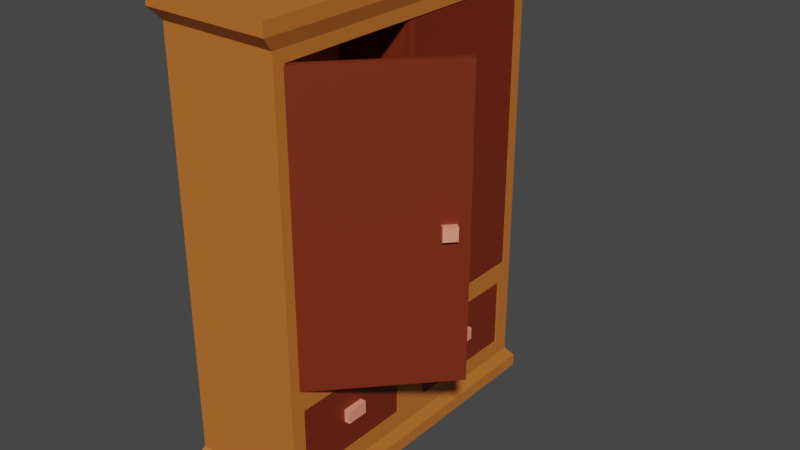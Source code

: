 # Source: blend.blend  (saved by Blender 4.0.36; exported with 4.5.12 LTS)
import bpy
from mathutils import Matrix  # noqa: F401  (used for matrix-valued properties, if any)

bpy.ops.wm.read_factory_settings(use_empty=True)
scene = bpy.context.scene
scene.name = 'Scene'

# ---- collections
col_x = bpy.data.collections.new('шкаф'); scene.collection.children.link(col_x)

# ---- materials (node trees are filled in below, after node groups)
mat_wood_002 = bpy.data.materials.new('wood.002')
mat_wood_002.use_transparent_shadow = False
mat_alt_wood_003 = bpy.data.materials.new('alt wood.003')
mat_alt_wood_003.use_transparent_shadow = False
mat_misc_003 = bpy.data.materials.new('misc.003')
mat_misc_003.alpha_threshold = 0.0
mat_misc_003.use_transparent_shadow = False
mat_misc_003.line_color = (0.0, 0.0, 0.0, 1.0)

# ---- material node trees
mat_wood_002.use_nodes = True; mat_wood_002.node_tree.nodes.clear()
_N = mat_wood_002.node_tree.nodes; _L = mat_wood_002.node_tree.links
n0 = _N.new('ShaderNodeOutputMaterial'); n0.name = 'Material Output'; n0.location = (300, 300)
n1 = _N.new('ShaderNodeBsdfPrincipled'); n1.name = 'Principled BSDF'; n1.location = (10, 300)
n1.distribution = 'GGX'
n1.subsurface_method = 'BURLEY'
n1.inputs[0].default_value = (0.5489, 0.1591, 0.02512, 1.0)
n1.inputs[3].default_value = 1.45
n1.inputs[27].default_value = (0.0, 0.0, 0.0, 1.0)
n1.inputs[28].default_value = 1.0
_L.new(n1.outputs[0], n0.inputs[0])
n0.is_active_output = True
mat_alt_wood_003.use_nodes = True; mat_alt_wood_003.node_tree.nodes.clear()
_N = mat_alt_wood_003.node_tree.nodes; _L = mat_alt_wood_003.node_tree.links
n0 = _N.new('ShaderNodeOutputMaterial'); n0.name = 'Material Output'; n0.location = (300, 300)
n1 = _N.new('ShaderNodeBsdfPrincipled'); n1.name = 'Principled BSDF'; n1.location = (10, 300)
n1.distribution = 'GGX'
n1.subsurface_method = 'BURLEY'
n1.inputs[0].default_value = (0.1734, 0.02153, 0.004758, 1.0)
n1.inputs[3].default_value = 1.45
n1.inputs[27].default_value = (0.0, 0.0, 0.0, 1.0)
n1.inputs[28].default_value = 1.0
_L.new(n1.outputs[0], n0.inputs[0])
n0.is_active_output = True
mat_misc_003.use_nodes = True; mat_misc_003.node_tree.nodes.clear()
_N = mat_misc_003.node_tree.nodes; _L = mat_misc_003.node_tree.links
n0 = _N.new('ShaderNodeOutputMaterial'); n0.name = 'Material Output'; n0.location = (300, 300)
n1 = _N.new('ShaderNodeBsdfPrincipled'); n1.name = 'Principled BSDF'; n1.location = (10, 300)
n1.distribution = 'GGX'
n1.subsurface_method = 'BURLEY'
n1.inputs[0].default_value = (1.0, 0.3161, 0.2097, 1.0)
n1.inputs[2].default_value = 0.4
n1.inputs[3].default_value = 1.45
n1.inputs[27].default_value = (0.0, 0.0, 0.0, 1.0)
n1.inputs[28].default_value = 1.0
_L.new(n1.outputs[0], n0.inputs[0])
n0.is_active_output = True

# ---- world
world_world = bpy.data.worlds.new('World'); scene.world = world_world
world_world.use_nodes = True; world_world.node_tree.nodes.clear()
_N = world_world.node_tree.nodes; _L = world_world.node_tree.links
n0 = _N.new('ShaderNodeOutputWorld'); n0.name = 'World Output'; n0.location = (300, 300)
n1 = _N.new('ShaderNodeBackground'); n1.name = 'Background'; n1.location = (10, 300)
n1.inputs[0].default_value = (0.05088, 0.05088, 0.05088, 1.0)
_L.new(n1.outputs[0], n0.inputs[0])
n0.is_active_output = True
world_world.color = (0.05088, 0.05088, 0.05088)
world_world.use_sun_shadow = False
world_world.sun_shadow_jitter_overblur = 0.0

# ---- meshes
me_cube_016 = bpy.data.meshes.new('Cube.016')
me_cube_016.from_pydata([(-4.777, -22.28, 6.612), (-4.777, -22.28, 17.63), (-4.777, -3.222, 6.612), (-4.777, -3.222, 17.63), (-4.777, 2.496, 6.612), (-4.777, 2.496, 17.63), (-4.777, 21.56, 6.612), (-4.777, 21.56, 17.63), (-8.394, -24.55, 19.0), (-8.394, -24.55, 67.25), (-8.394, 24.32, 19.0), (-8.394, 24.32, 67.25), (10.08, -22.72, 20.8), (10.08, -22.72, 65.45), (10.08, 22.5, 20.8), (10.08, 22.5, 65.45), (10.08, 24.32, 67.25), (10.08, 24.32, 19.0), (10.08, -24.55, 19.0), (10.08, -24.55, 67.25), (-1.917, 22.5, 65.45), (-1.917, 22.5, 20.8), (-1.917, -22.72, 20.8), (-1.917, -22.72, 65.45), (-8.394, 24.32, 4.0), (-8.394, -24.55, 4.0), (10.08, 24.32, 4.0), (10.08, -24.55, 4.0), (-9.057, 26.08, 2.0), (-9.057, -26.3, 2.0), (10.75, 26.08, 2.0), (10.75, -26.3, 2.0), (-9.057, 26.08, -3.815e-05), (-9.057, -26.3, -3.815e-05), (10.75, 26.08, -3.815e-05), (10.75, -26.3, -3.815e-05), (-9.057, -26.3, 69.25), (-9.057, 26.08, 69.25), (10.75, 26.08, 69.25), (10.75, -26.3, 69.25), (-9.057, -26.3, 71.25), (-9.057, 26.08, 71.25), (10.75, 26.08, 71.25), (10.75, -26.3, 71.25), (10.08, 21.56, 17.63), (10.08, 21.56, 6.612), (10.08, -22.28, 6.612), (10.08, -3.222, 6.612), (10.08, -3.222, 17.63), (10.08, -22.28, 17.63), (10.08, 2.496, 6.612), (10.08, 2.496, 17.63), (-3.627, 0.6863, 20.2), (-3.627, -1.015, 20.2), (-3.627, 0.6863, 65.68), (-3.627, -1.015, 65.68), (9.708, 0.6863, 20.2), (9.708, -1.015, 20.2), (9.708, 0.6863, 65.68), (9.708, -1.015, 65.68), (8.763, -22.98, 21.01), (8.763, -22.98, 65.24), (24.23, -6.306, 21.01), (24.23, -6.306, 65.24), (9.446, -23.61, 21.01), (9.446, -23.61, 65.24), (24.91, -6.94, 21.01), (24.91, -6.94, 65.24), (22.35, -9.562, 42.12), (22.35, -9.562, 44.12), (23.7, -8.083, 42.12), (23.7, -8.083, 44.12), (23.09, -10.24, 42.12), (23.09, -10.24, 44.12), (24.44, -8.757, 42.12), (24.44, -8.757, 44.12), (10.08, 1.248, 42.12), (10.08, 1.248, 44.12), (10.08, 3.248, 42.12), (10.08, 3.248, 44.12), (11.08, 1.248, 42.12), (11.08, 1.248, 44.12), (11.08, 3.248, 42.12), (11.08, 3.248, 44.12), (9.234, -0.221, 21.01), (9.234, -0.221, 65.24), (9.108, 22.52, 21.01), (9.108, 22.52, 65.24), (10.17, -0.2158, 21.01), (10.17, -0.2158, 65.24), (10.04, 22.52, 21.01), (10.04, 22.52, 65.24), (9.84, -14.46, 11.34), (9.84, -14.46, 13.34), (9.84, -11.07, 11.34), (9.84, -11.07, 13.34), (10.84, -14.46, 11.34), (10.84, -14.46, 13.34), (10.84, -11.07, 11.34), (10.84, -11.07, 13.34), (-7.777, -22.28, 6.612), (-7.114, -21.57, 17.63), (-7.777, -3.222, 6.612), (-7.114, -3.934, 17.63), (9.943, -22.28, 6.612), (9.281, -21.57, 17.63), (9.943, -3.222, 6.612), (9.281, -3.934, 17.63), (-7.777, -22.28, 17.63), (-7.777, -3.222, 17.63), (9.943, -3.222, 17.63), (9.943, -22.28, 17.63), (-7.114, -21.57, 10.63), (-7.114, -3.934, 10.63), (9.281, -3.934, 10.63), (9.281, -21.57, 10.63), (9.84, 10.24, 11.34), (9.84, 10.24, 13.34), (9.84, 13.63, 11.34), (9.84, 13.63, 13.34), (10.84, 10.24, 11.34), (10.84, 10.24, 13.34), (10.84, 13.63, 11.34), (10.84, 13.63, 13.34), (-7.777, 2.417, 6.612), (-7.114, 3.13, 17.63), (-7.777, 21.48, 6.612), (-7.114, 20.77, 17.63), (9.943, 2.417, 6.612), (9.281, 3.13, 17.63), (9.943, 21.48, 6.612), (9.281, 20.77, 17.63), (-7.777, 2.417, 17.63), (-7.777, 21.48, 17.63), (9.943, 21.48, 17.63), (9.943, 2.417, 17.63), (-7.114, 3.13, 10.63), (-7.114, 20.77, 10.63), (9.281, 20.77, 10.63), (9.281, 3.13, 10.63), (-3.627, -22.9, 53.91), (-3.627, -22.9, 54.76), (-3.627, 22.57, 53.91), (-3.627, 22.57, 54.76), (9.708, -22.9, 53.91), (9.708, -22.9, 54.76), (9.708, 22.57, 53.91), (9.708, 22.57, 54.76)], [], [(0, 2, 3, 1), (2, 47, 48, 3), (2, 0, 46, 47), (4, 6, 7, 5), (6, 45, 44, 7), (6, 4, 50, 45), (8, 9, 11, 10), (10, 11, 16, 17), (15, 13, 23, 20), (18, 19, 9, 8), (10, 17, 26, 24), (11, 9, 36, 37), (15, 14, 17, 16), (14, 12, 18, 17), (13, 15, 16, 19), (12, 13, 19, 18), (21, 20, 23, 22), (14, 15, 20, 21), (13, 12, 22, 23), (12, 14, 21, 22), (25, 24, 28, 29), (8, 10, 24, 25), (17, 44, 45, 50, 47, 46, 27, 26), (18, 8, 25, 27), (31, 29, 33, 35), (27, 25, 29, 31), (24, 26, 30, 28), (26, 27, 31, 30), (32, 34, 35, 33), (28, 30, 34, 32), (30, 31, 35, 34), (29, 28, 32, 33), (36, 39, 43, 40), (9, 19, 39, 36), (16, 11, 37, 38), (19, 16, 38, 39), (42, 41, 40, 43), (38, 37, 41, 42), (39, 38, 42, 43), (37, 36, 40, 41), (50, 4, 5, 51), (49, 1, 3, 48), (51, 5, 7, 44), (27, 46, 49, 48, 47, 50, 51, 44, 17, 18), (46, 0, 1, 49), (52, 53, 55, 54), (54, 55, 59, 58), (58, 59, 57, 56), (56, 57, 53, 52), (54, 58, 56, 52), (59, 55, 53, 57), (60, 61, 63, 62), (62, 63, 67, 66), (66, 67, 65, 64), (64, 65, 61, 60), (62, 66, 64, 60), (67, 63, 61, 65), (68, 69, 71, 70), (70, 71, 75, 74), (74, 75, 73, 72), (72, 73, 69, 68), (70, 74, 72, 68), (75, 71, 69, 73), (76, 77, 79, 78), (78, 79, 83, 82), (82, 83, 81, 80), (80, 81, 77, 76), (78, 82, 80, 76), (83, 79, 77, 81), (84, 85, 87, 86), (86, 87, 91, 90), (90, 91, 89, 88), (88, 89, 85, 84), (86, 90, 88, 84), (91, 87, 85, 89), (92, 93, 95, 94), (94, 95, 99, 98), (98, 99, 97, 96), (96, 97, 93, 92), (94, 98, 96, 92), (99, 95, 93, 97), (100, 108, 109, 102), (102, 109, 110, 106), (106, 110, 111, 104), (104, 111, 108, 100), (102, 106, 104, 100), (105, 107, 114, 115), (101, 103, 109, 108), (103, 107, 110, 109), (107, 105, 111, 110), (105, 101, 108, 111), (114, 113, 112, 115), (103, 101, 112, 113), (101, 105, 115, 112), (107, 103, 113, 114), (116, 117, 119, 118), (118, 119, 123, 122), (122, 123, 121, 120), (120, 121, 117, 116), (118, 122, 120, 116), (123, 119, 117, 121), (124, 132, 133, 126), (126, 133, 134, 130), (130, 134, 135, 128), (128, 135, 132, 124), (126, 130, 128, 124), (129, 131, 138, 139), (125, 127, 133, 132), (127, 131, 134, 133), (131, 129, 135, 134), (129, 125, 132, 135), (138, 137, 136, 139), (127, 125, 136, 137), (125, 129, 139, 136), (131, 127, 137, 138), (140, 141, 143, 142), (142, 143, 147, 146), (146, 147, 145, 144), (144, 145, 141, 140), (142, 146, 144, 140), (147, 143, 141, 145)])
me_cube_016.polygons.foreach_set('material_index', [0, 0, 0, 0, 0, 0, 0, 0, 0, 0, 0, 0, 0, 0, 0, 0, 0, 0, 0, 0, 0, 0, 0, 0, 0, 0, 0, 0, 0, 0, 0, 0, 0, 0, 0, 0, 0, 0, 0, 0, 0, 0, 0, 0, 0, 1, 1, 1, 1, 1, 1, 1, 1, 1, 1, 1, 1, 2, 2, 2, 2, 2, 2, 2, 2, 2, 2, 2, 2, 1, 1, 1, 1, 1, 1, 2, 2, 2, 2, 2, 2, 1, 1, 1, 1, 1, 1, 1, 1, 1, 1, 1, 1, 1, 1, 2, 2, 2, 2, 2, 2, 1, 1, 1, 1, 1, 1, 1, 1, 1, 1, 1, 1, 1, 1, 1, 1, 1, 1, 1, 1])
_uv = me_cube_016.uv_layers.new(name='UVMap')
_uv.uv.foreach_set('vector', [0.375, 0.0, 0.375, 0.25, 0.625, 0.25, 0.625, 0.0, 0.375, 0.25, 0.375, 0.4597, 0.625, 0.4597, 0.625, 0.25, 0.125, 0.5, 0.125, 0.75, 0.3347, 0.75, 0.3347, 0.5, 0.375, 0.0, 0.375, 0.25, 0.625, 0.25, 0.625, 0.0, 0.375, 0.25, 0.375, 0.4597, 0.625, 0.4597, 0.625, 0.25, 0.125, 0.5, 0.125, 0.75, 0.3347, 0.75, 0.3347, 0.5, 0.375, 0.0, 0.625, 0.0, 0.625, 0.25, 0.375, 0.25, 0.375, 0.25, 0.625, 0.25, 0.625, 0.5, 0.375, 0.5, 0.6157, 0.5093, 0.6157, 0.7407, 0.6157, 0.7407, 0.6157, 0.5093, 0.375, 0.75, 0.625, 0.75, 0.625, 1.0, 0.375, 1.0, 0.375, 0.25, 0.375, 0.5, 0.375, 0.5, 0.375, 0.25, 0.625, 0.25, 0.625, 0.0, 0.625, 0.0, 0.625, 0.25, 0.6157, 0.5093, 0.3843, 0.5093, 0.375, 0.5, 0.625, 0.5, 0.3843, 0.5093, 0.3843, 0.7407, 0.375, 0.75, 0.375, 0.5, 0.6157, 0.7407, 0.6157, 0.5093, 0.625, 0.5, 0.625, 0.75, 0.3843, 0.7407, 0.6157, 0.7407, 0.625, 0.75, 0.375, 0.75, 0.3843, 0.5093, 0.6157, 0.5093, 0.6157, 0.7407, 0.3843, 0.7407, 0.3843, 0.5093, 0.6157, 0.5093, 0.6157, 0.5093, 0.3843, 0.5093, 0.6157, 0.7407, 0.3843, 0.7407, 0.3843, 0.7407, 0.6157, 0.7407, 0.3843, 0.7407, 0.3843, 0.5093, 0.3843, 0.5093, 0.3843, 0.7407, 0.375, 0.0, 0.375, 0.25, 0.375, 0.25, 0.375, 0.0, 0.375, 0.0, 0.375, 0.25, 0.375, 0.25, 0.375, 0.0, 0.375, 0.5, 0.375, 0.5142, 0.375, 0.5142, 0.375, 0.6117, 0.375, 0.6409, 0.375, 0.7384, 0.375, 0.75, 0.375, 0.5, 0.375, 0.75, 0.375, 1.0, 0.375, 1.0, 0.375, 0.75, 0.375, 0.75, 0.375, 1.0, 0.375, 1.0, 0.375, 0.75, 0.375, 0.75, 0.375, 1.0, 0.375, 1.0, 0.375, 0.75, 0.375, 0.25, 0.375, 0.5, 0.375, 0.5, 0.375, 0.25, 0.375, 0.5, 0.375, 0.75, 0.375, 0.75, 0.375, 0.5, 0.125, 0.5, 0.375, 0.5, 0.375, 0.75, 0.125, 0.75, 0.375, 0.25, 0.375, 0.5, 0.375, 0.5, 0.375, 0.25, 0.375, 0.5, 0.375, 0.75, 0.375, 0.75, 0.375, 0.5, 0.375, 0.0, 0.375, 0.25, 0.375, 0.25, 0.375, 0.0, 0.625, 1.0, 0.625, 0.75, 0.625, 0.75, 0.625, 1.0, 0.625, 1.0, 0.625, 0.75, 0.625, 0.75, 0.625, 1.0, 0.625, 0.5, 0.625, 0.25, 0.625, 0.25, 0.625, 0.5, 0.625, 0.75, 0.625, 0.5, 0.625, 0.5, 0.625, 0.75, 0.625, 0.5, 0.875, 0.5, 0.875, 0.75, 0.625, 0.75, 0.625, 0.5, 0.625, 0.25, 0.625, 0.25, 0.625, 0.5, 0.625, 0.75, 0.625, 0.5, 0.625, 0.5, 0.625, 0.75, 0.625, 0.25, 0.625, 0.0, 0.625, 0.0, 0.625, 0.25, 0.375, 0.7903, 0.375, 1.0, 0.625, 1.0, 0.625, 0.7903, 0.6653, 0.75, 0.875, 0.75, 0.875, 0.5, 0.6653, 0.5, 0.6653, 0.75, 0.875, 0.75, 0.875, 0.5, 0.6653, 0.5, 0.375, 0.75, 0.375, 0.7384, 0.375, 0.7384, 0.375, 0.6409, 0.375, 0.6409, 0.375, 0.6117, 0.375, 0.6117, 0.375, 0.5142, 0.375, 0.5, 0.375, 0.75, 0.375, 0.7903, 0.375, 1.0, 0.625, 1.0, 0.625, 0.7903, 0.375, 0.0, 0.625, 0.0, 0.625, 0.25, 0.375, 0.25, 0.375, 0.25, 0.625, 0.25, 0.625, 0.5, 0.375, 0.5, 0.375, 0.5, 0.625, 0.5, 0.625, 0.75, 0.375, 0.75, 0.375, 0.75, 0.625, 0.75, 0.625, 1.0, 0.375, 1.0, 0.125, 0.5, 0.375, 0.5, 0.375, 0.75, 0.125, 0.75, 0.625, 0.5, 0.875, 0.5, 0.875, 0.75, 0.625, 0.75, 0.375, 0.0, 0.625, 0.0, 0.625, 0.25, 0.375, 0.25, 0.375, 0.25, 0.625, 0.25, 0.625, 0.5, 0.375, 0.5, 0.375, 0.5, 0.625, 0.5, 0.625, 0.75, 0.375, 0.75, 0.375, 0.75, 0.625, 0.75, 0.625, 1.0, 0.375, 1.0, 0.125, 0.5, 0.375, 0.5, 0.375, 0.75, 0.125, 0.75, 0.625, 0.5, 0.875, 0.5, 0.875, 0.75, 0.625, 0.75, 0.375, 0.0, 0.625, 0.0, 0.625, 0.25, 0.375, 0.25, 0.375, 0.25, 0.625, 0.25, 0.625, 0.5, 0.375, 0.5, 0.375, 0.5, 0.625, 0.5, 0.625, 0.75, 0.375, 0.75, 0.375, 0.75, 0.625, 0.75, 0.625, 1.0, 0.375, 1.0, 0.125, 0.5, 0.375, 0.5, 0.375, 0.75, 0.125, 0.75, 0.625, 0.5, 0.875, 0.5, 0.875, 0.75, 0.625, 0.75, 0.375, 0.0, 0.625, 0.0, 0.625, 0.25, 0.375, 0.25, 0.375, 0.25, 0.625, 0.25, 0.625, 0.5, 0.375, 0.5, 0.375, 0.5, 0.625, 0.5, 0.625, 0.75, 0.375, 0.75, 0.375, 0.75, 0.625, 0.75, 0.625, 1.0, 0.375, 1.0, 0.125, 0.5, 0.375, 0.5, 0.375, 0.75, 0.125, 0.75, 0.625, 0.5, 0.875, 0.5, 0.875, 0.75, 0.625, 0.75, 0.375, 0.0, 0.625, 0.0, 0.625, 0.25, 0.375, 0.25, 0.375, 0.25, 0.625, 0.25, 0.625, 0.5, 0.375, 0.5, 0.375, 0.5, 0.625, 0.5, 0.625, 0.75, 0.375, 0.75, 0.375, 0.75, 0.625, 0.75, 0.625, 1.0, 0.375, 1.0, 0.125, 0.5, 0.375, 0.5, 0.375, 0.75, 0.125, 0.75, 0.625, 0.5, 0.875, 0.5, 0.875, 0.75, 0.625, 0.75, 0.375, 0.0, 0.625, 0.0, 0.625, 0.25, 0.375, 0.25, 0.375, 0.25, 0.625, 0.25, 0.625, 0.5, 0.375, 0.5, 0.375, 0.5, 0.625, 0.5, 0.625, 0.75, 0.375, 0.75, 0.375, 0.75, 0.625, 0.75, 0.625, 1.0, 0.375, 1.0, 0.125, 0.5, 0.375, 0.5, 0.375, 0.75, 0.125, 0.75, 0.625, 0.5, 0.875, 0.5, 0.875, 0.75, 0.625, 0.75, 0.375, 0.0, 0.625, 0.0, 0.625, 0.25, 0.375, 0.25, 0.375, 0.25, 0.625, 0.25, 0.625, 0.5, 0.375, 0.5, 0.375, 0.5, 0.625, 0.5, 0.625, 0.75, 0.375, 0.75, 0.375, 0.75, 0.625, 0.75, 0.625, 1.0, 0.375, 1.0, 0.125, 0.5, 0.375, 0.5, 0.375, 0.75, 0.125, 0.75, 0.6343, 0.7407, 0.6343, 0.5093, 0.6343, 0.5093, 0.6343, 0.7407, 0.8657, 0.7407, 0.8657, 0.5093, 0.875, 0.5, 0.875, 0.75, 0.8657, 0.5093, 0.6343, 0.5093, 0.625, 0.5, 0.875, 0.5, 0.6343, 0.5093, 0.6343, 0.7407, 0.625, 0.75, 0.625, 0.5, 0.6343, 0.7407, 0.8657, 0.7407, 0.875, 0.75, 0.625, 0.75, 0.6343, 0.5093, 0.8657, 0.5093, 0.8657, 0.7407, 0.6343, 0.7407, 0.8657, 0.5093, 0.8657, 0.7407, 0.8657, 0.7407, 0.8657, 0.5093, 0.8657, 0.7407, 0.6343, 0.7407, 0.6343, 0.7407, 0.8657, 0.7407, 0.6343, 0.5093, 0.8657, 0.5093, 0.8657, 0.5093, 0.6343, 0.5093, 0.375, 0.0, 0.625, 0.0, 0.625, 0.25, 0.375, 0.25, 0.375, 0.25, 0.625, 0.25, 0.625, 0.5, 0.375, 0.5, 0.375, 0.5, 0.625, 0.5, 0.625, 0.75, 0.375, 0.75, 0.375, 0.75, 0.625, 0.75, 0.625, 1.0, 0.375, 1.0, 0.125, 0.5, 0.375, 0.5, 0.375, 0.75, 0.125, 0.75, 0.625, 0.5, 0.875, 0.5, 0.875, 0.75, 0.625, 0.75, 0.375, 0.0, 0.625, 0.0, 0.625, 0.25, 0.375, 0.25, 0.375, 0.25, 0.625, 0.25, 0.625, 0.5, 0.375, 0.5, 0.375, 0.5, 0.625, 0.5, 0.625, 0.75, 0.375, 0.75, 0.375, 0.75, 0.625, 0.75, 0.625, 1.0, 0.375, 1.0, 0.125, 0.5, 0.375, 0.5, 0.375, 0.75, 0.125, 0.75, 0.6343, 0.7407, 0.6343, 0.5093, 0.6343, 0.5093, 0.6343, 0.7407, 0.8657, 0.7407, 0.8657, 0.5093, 0.875, 0.5, 0.875, 0.75, 0.8657, 0.5093, 0.6343, 0.5093, 0.625, 0.5, 0.875, 0.5, 0.6343, 0.5093, 0.6343, 0.7407, 0.625, 0.75, 0.625, 0.5, 0.6343, 0.7407, 0.8657, 0.7407, 0.875, 0.75, 0.625, 0.75, 0.6343, 0.5093, 0.8657, 0.5093, 0.8657, 0.7407, 0.6343, 0.7407, 0.8657, 0.5093, 0.8657, 0.7407, 0.8657, 0.7407, 0.8657, 0.5093, 0.8657, 0.7407, 0.6343, 0.7407, 0.6343, 0.7407, 0.8657, 0.7407, 0.6343, 0.5093, 0.8657, 0.5093, 0.8657, 0.5093, 0.6343, 0.5093, 0.375, 0.0, 0.625, 0.0, 0.625, 0.25, 0.375, 0.25, 0.375, 0.25, 0.625, 0.25, 0.625, 0.5, 0.375, 0.5, 0.375, 0.5, 0.625, 0.5, 0.625, 0.75, 0.375, 0.75, 0.375, 0.75, 0.625, 0.75, 0.625, 1.0, 0.375, 1.0, 0.125, 0.5, 0.375, 0.5, 0.375, 0.75, 0.125, 0.75, 0.625, 0.5, 0.875, 0.5, 0.875, 0.75, 0.625, 0.75])
me_cube_016.materials.append(mat_wood_002)
me_cube_016.materials.append(mat_alt_wood_003)
me_cube_016.materials.append(mat_misc_003)
me_cube_016.use_remesh_preserve_volume = False
me_cube_016.use_remesh_preserve_attributes = False
me_cube_016.use_mirror_vertex_groups = False
me_cube_016.update()

# ---- objects
ob_x = bpy.data.objects.new('шкаф', me_cube_016)

# ---- transforms, parenting, visibility, modifiers, constraints
ob_x.location = (0.6549, 0.9094, -0.125)
ob_x.lineart.crease_threshold = 0.0

# ---- collection membership
col_x.objects.link(ob_x)

# ---- scene / render settings (as saved in the file)
scene.frame_start = 1; scene.frame_end = 250; scene.frame_set(1)
scene.render.engine = 'BLENDER_EEVEE_NEXT'
scene.cycles.use_denoising = False
scene.cycles.samples = 128
scene.cycles.sampling_pattern = 'TABULATED_SOBOL'
scene.cycles.use_adaptive_sampling = False
scene.cycles.use_light_tree = False
scene.view_settings.view_transform = 'Filmic'
bpy.context.view_layer.update()

# ---- added for rendering (the .blend has no active camera and no usable light): camera, sun
cam_auto = bpy.data.cameras.new('AutoCamera')
cam_auto.lens = 50.0
cam_auto.sensor_width = 36.0
cam_auto.clip_end = 1538.22
ob_auto_camera = bpy.data.objects.new('AutoCamera', cam_auto)
scene.collection.objects.link(ob_auto_camera)
ob_auto_camera.location = (96.2303, -104.38, 105.618)
ob_auto_camera.rotation_euler = (1.09748, -7.21219e-08, 0.694738)
scene.camera = ob_auto_camera
light_auto_sun = bpy.data.lights.new('AutoSun', 'SUN')
light_auto_sun.energy = 3.0
light_auto_sun.angle = 0.0523599
ob_auto_sun = bpy.data.objects.new('AutoSun', light_auto_sun)
scene.collection.objects.link(ob_auto_sun)
ob_auto_sun.rotation_euler = (0.872665, 0.174533, 0.523599)
bpy.context.view_layer.update()

